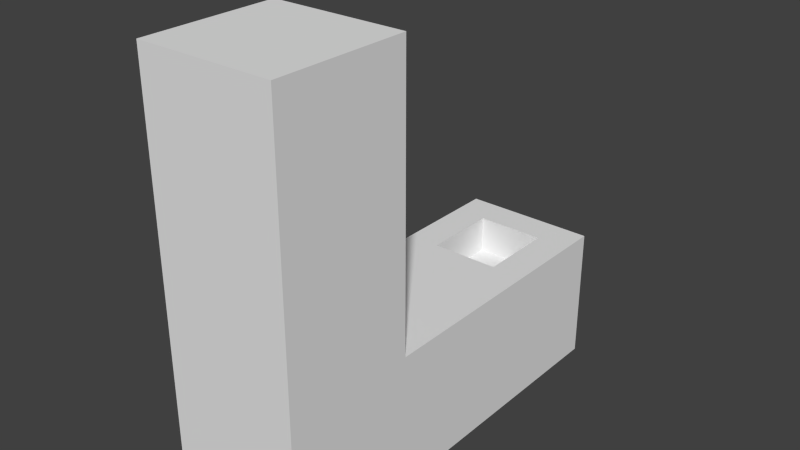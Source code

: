 # Source: L.blend  (saved by Blender 2.76.0; exported with 4.5.12 LTS)
import bpy
from mathutils import Matrix  # noqa: F401  (used for matrix-valued properties, if any)

bpy.ops.wm.read_factory_settings(use_empty=True)
scene = bpy.context.scene
scene.name = 'Scene'

# ---- collections
col_collection_1 = bpy.data.collections.new('Collection 1'); scene.collection.children.link(col_collection_1)

# ---- world
world_world = bpy.data.worlds.new('World'); scene.world = world_world
world_world.color = (0.05088, 0.05088, 0.05088)
world_world.use_sun_shadow = False
world_world.sun_shadow_jitter_overblur = 0.0
world_world.cycles.sampling_method = 'MANUAL'
world_world.cycles.sample_map_resolution = 256

# ---- meshes
me_cube_002 = bpy.data.meshes.new('Cube.002')
me_cube_002.from_pydata([(-1.0, -1.0, -1.0), (-1.0, -1.0, 1.0), (-1.0, 1.0, -1.0), (-1.0, 1.0, 1.0), (1.0, -1.0, -1.0), (1.0, -1.0, 1.0), (1.0, 1.0, -1.0), (1.0, 1.0, 1.0), (-1.0, -1.0, 5.15), (-1.0, 1.0, 5.15), (1.0, -1.0, 5.15), (1.0, 1.0, 5.15), (-1.0, 3.058, -1.0), (-0.5076, 3.55, 1.0), (1.0, 3.058, -1.0), (0.5076, 3.55, 1.0), (-1.0, 5.192, -1.0), (-0.5076, 4.7, 1.0), (1.0, 5.192, -1.0), (0.5076, 4.7, 1.0), (-1.0, 3.058, 1.0), (1.0, 3.058, 1.0), (-1.0, 5.192, 1.0), (1.0, 5.192, 1.0), (-0.5076, 3.55, 0.451), (0.5076, 3.55, 0.451), (-0.5076, 4.7, 0.451), (0.5076, 4.7, 0.451)], [], [(1, 3, 2, 0), (2, 3, 20, 12), (7, 5, 4, 6), (5, 1, 0, 4), (0, 2, 6, 4), (5, 7, 11, 10), (10, 11, 9, 8), (3, 1, 8, 9), (1, 5, 10, 8), (7, 3, 9, 11), (21, 14, 18, 23), (7, 6, 14, 21), (6, 2, 12, 14), (3, 7, 21, 20), (22, 23, 18, 16), (12, 20, 22, 16), (14, 12, 16, 18), (15, 19, 27, 25), (15, 13, 20, 21), (17, 19, 23, 22), (19, 15, 21, 23), (13, 17, 22, 20), (24, 25, 27, 26), (13, 15, 25, 24), (17, 13, 24, 26), (19, 17, 26, 27)])
me_cube_002.use_remesh_preserve_volume = False
me_cube_002.use_remesh_preserve_attributes = False
me_cube_002.use_mirror_vertex_groups = False
me_cube_002.update()

# ---- objects
ob_cube = bpy.data.objects.new('Cube', me_cube_002)

# ---- transforms, parenting, visibility, modifiers, constraints
ob_cube.location = (0.0, 0.0, 0.0)
ob_cube.lineart.crease_threshold = 0.0

# ---- collection membership
col_collection_1.objects.link(ob_cube)

# ---- scene / render settings (as saved in the file)
scene.frame_start = 1; scene.frame_end = 250; scene.frame_set(1)
scene.render.engine = 'BLENDER_EEVEE_NEXT'
scene.render.resolution_percentage = 50
scene.render.dither_intensity = 0.0
scene.cycles.use_denoising = False
scene.cycles.samples = 10
scene.cycles.sampling_pattern = 'TABULATED_SOBOL'
scene.cycles.light_sampling_threshold = 0.0
scene.cycles.use_adaptive_sampling = False
scene.cycles.use_light_tree = False
scene.cycles.blur_glossy = 0.0
scene.cycles.pixel_filter_type = 'GAUSSIAN'
scene.cycles.sample_clamp_indirect = 0.0
scene.view_settings.view_transform = 'Standard'
scene.unit_settings.scale_length = 0.001
bpy.context.view_layer.update()

# ---- added for rendering (the .blend has no active camera and no usable light): camera, sun
cam_auto = bpy.data.cameras.new('AutoCamera')
cam_auto.lens = 50.0
cam_auto.sensor_width = 36.0
cam_auto.clip_end = 1000.0
ob_auto_camera = bpy.data.objects.new('AutoCamera', cam_auto)
scene.collection.objects.link(ob_auto_camera)
ob_auto_camera.location = (8.28382, -7.84441, 8.70181)
ob_auto_camera.rotation_euler = (1.09748, -7.21219e-08, 0.694738)
scene.camera = ob_auto_camera
light_auto_sun = bpy.data.lights.new('AutoSun', 'SUN')
light_auto_sun.energy = 3.0
light_auto_sun.angle = 0.0523599
ob_auto_sun = bpy.data.objects.new('AutoSun', light_auto_sun)
scene.collection.objects.link(ob_auto_sun)
ob_auto_sun.rotation_euler = (0.872665, 0.174533, 0.523599)
bpy.context.view_layer.update()
